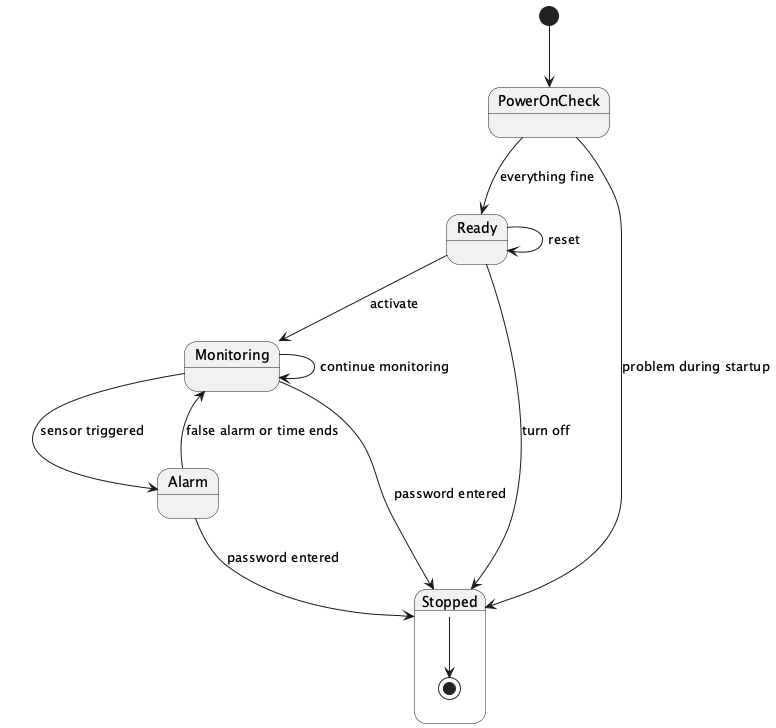

The diagram above was rendered by PlantUML. Its source (embedded in the PNG):
@startuml
[*] --> PowerOnCheck

state PowerOnCheck {
  PowerOnCheck --> Ready : everything fine
  PowerOnCheck --> Stopped : problem during startup
}

state Ready {
  Ready --> Ready : reset
  Ready --> Monitoring : activate
  Ready --> Stopped : turn off
}

state Monitoring {
  Monitoring --> Alarm : sensor triggered
  Monitoring --> Monitoring : continue monitoring
}

state Alarm {
  Alarm --> Monitoring : false alarm or time ends
  Alarm --> Stopped : password entered
}

state Stopped {
  Stopped --> [*]
}

Monitoring --> Stopped : password entered
@enduml